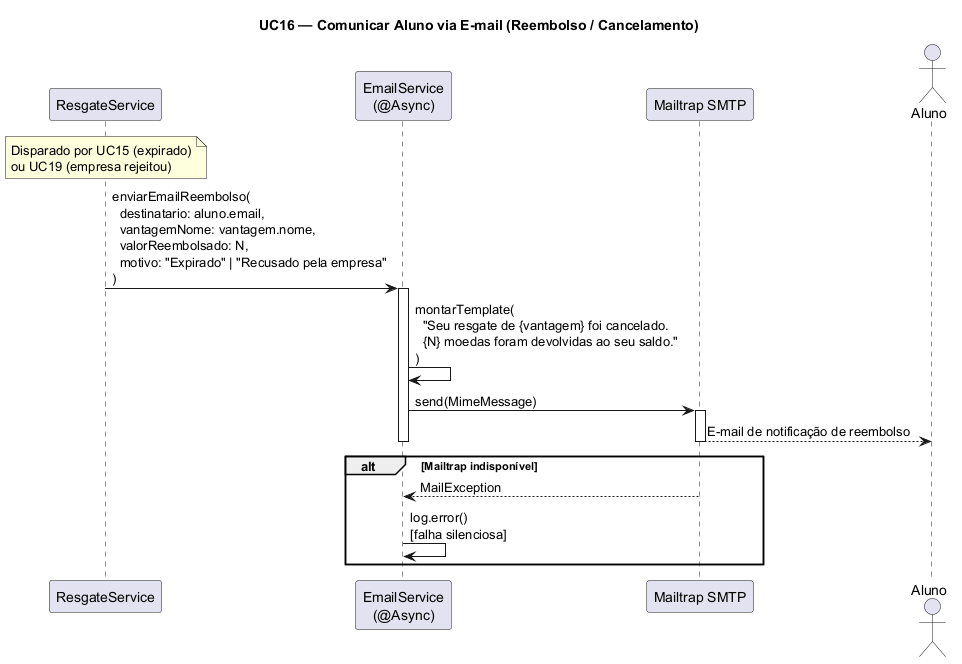

The diagram above was rendered by PlantUML. Its source (embedded in the PNG):
@startuml UC16 - Comunicar Aluno via Email
title UC16 — Comunicar Aluno via E-mail (Reembolso / Cancelamento)

participant "ResgateService" as RS
participant "EmailService\n(@Async)" as ES
participant "Mailtrap SMTP" as SMTP
actor "Aluno" as A

note over RS: Disparado por UC15 (expirado)\nou UC19 (empresa rejeitou)

RS -> ES: enviarEmailReembolso(\n  destinatario: aluno.email,\n  vantagemNome: vantagem.nome,\n  valorReembolsado: N,\n  motivo: "Expirado" | "Recusado pela empresa"\n)
activate ES

ES -> ES: montarTemplate(\n  "Seu resgate de {vantagem} foi cancelado.\n  {N} moedas foram devolvidas ao seu saldo."\n)

ES -> SMTP: send(MimeMessage)
activate SMTP
SMTP --> A: E-mail de notificação de reembolso
deactivate SMTP
deactivate ES

alt Mailtrap indisponível
    SMTP --> ES: MailException
    ES -> ES: log.error()\n[falha silenciosa]
end
@enduml